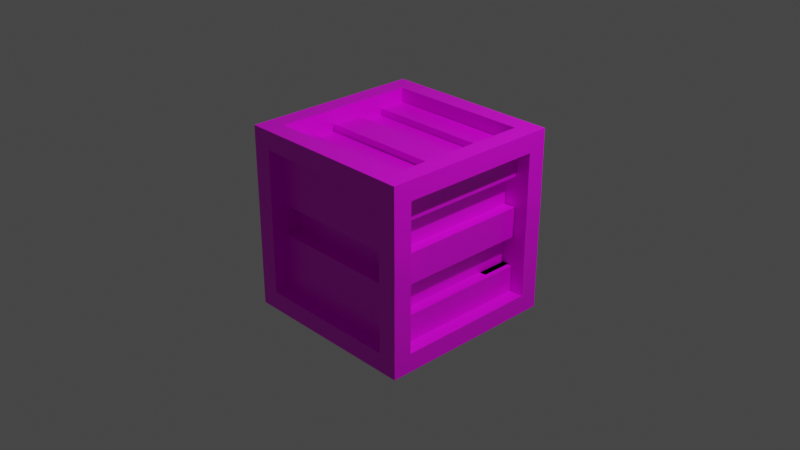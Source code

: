 # Source: test3.blend  (saved by Blender 3.2.14; exported with 4.5.12 LTS)
import bpy
from mathutils import Matrix  # noqa: F401  (used for matrix-valued properties, if any)

bpy.ops.wm.read_factory_settings(use_empty=True)
scene = bpy.context.scene
scene.name = 'Scene'

# ---- collections
col_collection = bpy.data.collections.new('Collection'); scene.collection.children.link(col_collection)

# ---- images (referenced by path relative to the original .blend; pixels are not part of the script)
import os
ASSET_DIR = os.environ.get("B2B_ASSET_DIR", "")  # directory of the original .blend (textures are referenced by path, not embedded)
HERE = os.path.dirname(os.path.abspath(__file__))  # packed textures are extracted next to this script under _unpacked/

def load_image(name, relpath, width, height, colorspace="sRGB"):
    """Load a texture the original file referenced (path relative to the .blend, or extracted next to this script)."""
    p = next((c for c in (os.path.join(HERE, relpath), os.path.join(ASSET_DIR, relpath)) if relpath and os.path.exists(c)), "")
    if p:
        img = bpy.data.images.load(p, check_existing=True)
        img.name = name
    else:  # same state as the original file: an image datablock whose file is absent (Cycles renders it pink)
        img = bpy.data.images.new(name, width, height)
        img.source = "FILE"
        img.filepath = "//" + (relpath or name)
    img.colorspace_settings.name = colorspace
    return img
img_imphenziapalette01_png = load_image('ImphenziaPalette01.png', 'ImphenziaPalette01.png', 1024, 1024, 'sRGB')

# ---- materials (node trees are filled in below, after node groups)
mat_material = bpy.data.materials.new('Material')
mat_material.alpha_threshold = 0.0
mat_material.use_transparent_shadow = False
mat_material.line_color = (0.0, 0.0, 0.0, 1.0)

# ---- material node trees
mat_material.use_nodes = True; mat_material.node_tree.nodes.clear()
_N = mat_material.node_tree.nodes; _L = mat_material.node_tree.links
n0 = _N.new('ShaderNodeOutputMaterial'); n0.name = 'Material Output'; n0.location = (300, 300)
n1 = _N.new('ShaderNodeTexImage'); n1.name = 'Image Texture'; n1.location = (-433, 73)
n1.image = img_imphenziapalette01_png
n1.projection = 'BOX'
n1.interpolation = 'Closest'
n2 = _N.new('ShaderNodeBsdfPrincipled'); n2.name = 'Principled BSDF'; n2.location = (10, 300)
n2.distribution = 'GGX'
n2.subsurface_method = 'RANDOM_WALK_SKIN'
n2.inputs[2].default_value = 0.4
n2.inputs[3].default_value = 1.45
n2.inputs[27].default_value = (0.0, 0.0, 0.0, 1.0)
n2.inputs[28].default_value = 1.0
_L.new(n1.outputs[0], n2.inputs[0])
_L.new(n2.outputs[0], n0.inputs[0])
n0.is_active_output = True

# ---- world
world_world = bpy.data.worlds.new('World'); scene.world = world_world
world_world.use_nodes = True; world_world.node_tree.nodes.clear()
_N = world_world.node_tree.nodes; _L = world_world.node_tree.links
n0 = _N.new('ShaderNodeOutputWorld'); n0.name = 'World Output'; n0.location = (300, 300)
n1 = _N.new('ShaderNodeBackground'); n1.name = 'Background'; n1.location = (10, 300)
n1.inputs[0].default_value = (0.05088, 0.05088, 0.05088, 1.0)
_L.new(n1.outputs[0], n0.inputs[0])
n0.is_active_output = True
world_world.color = (0.05088, 0.05088, 0.05088)
world_world.use_sun_shadow = False
world_world.sun_shadow_jitter_overblur = 0.0

# ---- cameras
cam_camera = bpy.data.cameras.new('Camera')
cam_camera.clip_end = 100.0
cam_camera.ortho_scale = 7.314

# ---- lights
light_light = bpy.data.lights.new('Light', 'POINT')
light_light.transmission_factor = 0.0
light_light.energy = 1000.0
light_light.shadow_soft_size = 0.1
light_light.shadow_maximum_resolution = 0.006
light_light.use_absolute_resolution = True

# ---- meshes
me_cube = bpy.data.meshes.new('Cube')
me_cube.from_pydata([(0.1859, 0.1859, 0.4383), (0.2, 0.2, -0.2), (0.1859, -0.1859, 0.4383), (0.2, -0.2, -0.2), (-0.1859, 0.1859, 0.4383), (-0.2, 0.2, -0.2), (-0.1859, -0.1859, 0.4383), (-0.2, -0.2, -0.2), (-1.098, 1.098, -0.2), (-1.098, -1.098, -0.2), (1.098, 1.098, -0.2), (1.098, 1.098, 0.2), (-1.098, -1.098, 0.2), (1.098, -1.098, 0.2), (1.098, -1.098, -0.2), (-1.098, 1.098, 0.2), (-1.098, 1.098, 0.8875), (-0.2, 0.2, 0.8875), (0.2999, 0.1587, 0.8875), (1.364, 0.832, 0.8875), (0.2999, -0.1587, 0.8875), (-0.2, -0.2, 0.8875), (1.364, -0.832, 0.8875), (-1.098, -1.098, 0.8875), (0.0715, -0.0715, 3.154), (-0.0715, -0.0715, 3.154), (0.0715, 0.0715, 3.154), (-0.0715, 0.0715, 3.154), (1.919, -1.098, 0.2), (1.919, 1.098, 0.2), (1.653, 0.832, 0.8875), (1.653, -0.832, 0.8875), (-1.919, 1.098, 0.2), (-1.919, -1.098, 0.2), (-1.919, -1.098, 0.8875), (-1.919, 1.098, 0.8875), (1.098, 1.919, 0.2), (-1.098, 1.919, 0.2), (-0.877, 2.063, 0.8678), (0.877, 2.063, 0.8678), (-1.098, -1.919, 0.2), (1.098, -1.919, 0.2), (1.098, -1.919, 0.8875), (-1.098, -1.919, 0.8875), (0.03885, -0.03885, 3.025), (-0.03885, -0.03885, 3.025), (0.03885, 0.03885, 3.025), (-0.03885, 0.03885, 3.025), (-0.01927, 0.01927, 4.707), (0.01927, 0.01927, 4.707), (-0.01927, -0.01927, 4.707), (0.01927, -0.01927, 4.707), (0.0715, -0.0715, 4.707), (-0.0715, -0.0715, 4.707), (0.0715, 0.0715, 4.707), (-0.0715, 0.0715, 4.707), (-0.01927, 0.01927, 5.785), (0.01927, 0.01927, 5.785), (-0.01927, -0.01927, 5.785), (0.01927, -0.01927, 5.785), (0.9981, 0.8569, 0.8875), (0.9981, -0.8569, 0.8875), (1.919, -1.098, 0.8875), (1.919, 1.098, 0.8875), (1.415, 0.7023, 0.6802), (1.415, -0.9618, 0.6802), (1.704, -0.9618, 0.6802), (1.704, 0.7023, 0.6802), (-0.1277, 0.3747, 0.8875), (0.1277, 0.3747, 0.8875), (0.6764, 0.9233, 0.8875), (-0.6764, 0.9233, 0.8875), (-0.3747, -0.1277, 0.8875), (-0.3747, 0.1277, 0.8875), (-0.9233, 0.6764, 0.8875), (-0.9233, -0.6764, 0.8875), (-1.273, 0.9233, 0.8875), (-1.745, 0.9233, 0.8875), (-1.745, -0.9233, 0.8875), (-1.273, -0.9233, 0.8875), (0.9233, 1.273, 0.8875), (0.9233, 1.745, 0.8875), (-0.9233, 1.745, 0.8875), (-0.9233, 1.273, 0.8875), (-0.1202, 0.4013, 0.7732), (0.1352, 0.4013, 0.7732), (-0.6689, 0.9499, 0.7732), (0.6838, 0.9499, 0.7732), (-0.3672, -0.1011, 0.7732), (-0.3672, 0.1543, 0.7732), (-0.9158, -0.6497, 0.7732), (-0.9158, 0.703, 0.7732), (-1.265, 0.9499, 0.7732), (-1.737, 0.9499, 0.7732), (-1.265, -0.8967, 0.7732), (-1.737, -0.8967, 0.7732), (0.9308, 1.299, 0.7732), (0.9308, 1.771, 0.7732), (-0.9158, 1.299, 0.7732), (-0.9158, 1.771, 0.7732), (0.2, -0.2, 0.2), (-0.2, -0.2, 0.2), (0.2, 0.2, 0.2), (-0.2, 0.2, 0.2), (0.04087, -0.04087, 3.044), (-0.04087, -0.04087, 3.044), (0.04087, 0.04087, 3.044), (-0.04087, 0.04087, 3.044), (0.09842, -0.09842, 1.056), (-0.09842, -0.09842, 1.056), (0.09842, 0.09842, 1.056), (-0.09842, 0.09842, 1.056), (0.09842, -0.09842, 2.298), (-0.09842, -0.09842, 2.298), (0.09842, 0.09842, 2.298), (-0.09842, 0.09842, 2.298), (0.2, -0.2, 3.154), (-0.2, -0.2, 3.154), (0.2, 0.2, 3.154), (-0.2, 0.2, 3.154), (0.1859, -0.1859, 2.916), (-0.1859, -0.1859, 2.916), (0.1859, 0.1859, 2.916), (-0.1859, 0.1859, 2.916), (0.2, 0.2, 0.8875), (1.098, 1.098, 0.8875), (0.2, -0.2, 0.8875), (1.098, -1.098, 0.8875), (0.2999, 0.1587, 0.6991), (0.9981, 0.8569, 0.6991), (0.2999, -0.1587, 0.6991), (0.9981, -0.8569, 0.6991), (-0.3148, 3.71, 0.4452), (0.3148, 3.71, 0.4452), (-0.2195, 3.567, 0.662), (0.2195, 3.567, 0.662), (-0.3148, 5.882, 0.4452), (0.3148, 5.882, 0.4452), (-0.3148, 5.882, 0.6423), (0.3148, 5.882, 0.6423), (0.1395, 4.315, 1.167), (-0.1395, 4.315, 1.167), (0.1395, 5.278, 1.167), (-0.1395, 5.278, 1.167), (1.098, 1.919, 0.8875), (-1.098, 1.919, 0.8875), (0.3148, 3.71, 0.6423), (-0.3148, 3.71, 0.6423), (0.877, 2.047, 0.7515), (-0.877, 2.047, 0.7515), (0.2195, 3.551, 0.5457), (-0.2195, 3.551, 0.5457)], [], [(110, 111, 115, 114), (100, 101, 21, 126), (7, 3, 14, 9), (5, 1, 3, 7), (1, 5, 8, 10), (14, 13, 12, 9), (9, 12, 15, 8), (10, 11, 13, 14), (8, 15, 11, 10), (3, 1, 10, 14), (5, 7, 9, 8), (103, 102, 124, 17), (126, 21, 23, 127), (76, 77, 93, 92), (71, 68, 84, 86), (20, 61, 131, 130), (101, 103, 17, 21), (102, 100, 126, 124), (27, 25, 53, 55), (109, 108, 112, 113), (111, 109, 113, 115), (108, 110, 114, 112), (28, 29, 63, 62), (11, 29, 28, 13), (125, 63, 29, 11), (22, 31, 66, 65), (13, 28, 62, 127), (32, 33, 34, 35), (12, 33, 32, 15), (23, 34, 33, 12), (72, 73, 89, 88), (15, 32, 35, 16), (144, 36, 133, 146), (15, 37, 36, 11), (16, 145, 37, 15), (68, 69, 85, 84), (11, 36, 144, 125), (40, 41, 42, 43), (13, 41, 40, 12), (127, 42, 41, 13), (23, 43, 42, 127), (12, 40, 43, 23), (24, 25, 117, 116), (26, 24, 116, 118), (25, 27, 119, 117), (27, 26, 118, 119), (51, 49, 57, 59), (25, 24, 52, 53), (26, 27, 55, 54), (24, 26, 54, 52), (48, 49, 53, 52), (50, 48, 52, 54), (49, 51, 55, 53), (51, 50, 54, 55), (58, 59, 57, 56), (49, 48, 56, 57), (50, 51, 59, 58), (48, 50, 58, 56), (22, 19, 125, 127), (30, 31, 62, 63), (19, 30, 63, 125), (31, 22, 127, 62), (65, 66, 67, 64), (31, 30, 67, 66), (30, 19, 64, 67), (19, 22, 65, 64), (17, 124, 69, 68), (124, 125, 70, 69), (125, 16, 71, 70), (16, 17, 68, 71), (21, 17, 73, 72), (17, 16, 74, 73), (16, 23, 75, 74), (23, 21, 72, 75), (16, 35, 77, 76), (35, 34, 78, 77), (34, 23, 79, 78), (23, 16, 76, 79), (125, 144, 81, 80), (144, 145, 82, 81), (145, 16, 83, 82), (16, 125, 80, 83), (84, 85, 87, 86), (88, 89, 91, 90), (92, 93, 95, 94), (96, 97, 99, 98), (75, 72, 88, 90), (80, 81, 97, 96), (69, 70, 87, 85), (79, 76, 92, 94), (73, 74, 91, 89), (83, 80, 96, 98), (70, 71, 86, 87), (77, 78, 95, 93), (74, 75, 90, 91), (81, 82, 99, 97), (78, 79, 94, 95), (82, 83, 98, 99), (2, 6, 101, 100), (0, 2, 100, 102), (6, 4, 103, 101), (4, 0, 102, 103), (45, 44, 104, 105), (44, 46, 106, 104), (47, 45, 105, 107), (46, 47, 107, 106), (108, 109, 6, 2), (110, 108, 2, 0), (109, 111, 4, 6), (111, 110, 0, 4), (113, 112, 120, 121), (112, 114, 122, 120), (115, 113, 121, 123), (114, 115, 123, 122), (105, 104, 116, 117), (104, 106, 118, 116), (107, 105, 117, 119), (106, 107, 119, 118), (44, 45, 121, 120), (46, 44, 120, 122), (45, 47, 123, 121), (47, 46, 122, 123), (18, 60, 125, 124), (20, 18, 124, 126), (60, 61, 127, 125), (61, 20, 126, 127), (128, 130, 131, 129), (18, 20, 130, 128), (61, 60, 129, 131), (60, 18, 128, 129), (147, 146, 140, 141), (37, 145, 147, 132), (38, 39, 148, 149), (36, 37, 132, 133), (137, 136, 138, 139), (133, 132, 136, 137), (146, 133, 137, 139), (132, 147, 138, 136), (141, 140, 142, 143), (138, 147, 141, 143), (146, 139, 142, 140), (139, 138, 143, 142), (39, 38, 145, 144), (134, 135, 146, 147), (135, 39, 144, 146), (38, 134, 147, 145), (149, 148, 150, 151), (134, 38, 149, 151), (135, 134, 151, 150), (39, 135, 150, 148)])
_uv = me_cube.uv_layers.new(name='UVMap')
_uv.uv.foreach_set('vector', [0.5859, 0.3203, 0.5859, 0.3203, 0.5859, 0.3203, 0.5859, 0.3203, 0.5859, 0.3203, 0.5859, 0.3203, 0.5859, 0.3203, 0.5859, 0.3203, 0.5859, 0.3203, 0.5859, 0.3203, 0.5859, 0.3203, 0.5859, 0.3203, 0.5859, 0.3203, 0.5859, 0.3203, 0.5859, 0.3203, 0.5859, 0.3203, 0.5859, 0.3203, 0.5859, 0.3203, 0.5859, 0.3203, 0.5859, 0.3203, 0.5859, 0.3203, 0.5859, 0.3203, 0.5859, 0.3203, 0.5859, 0.3203, 0.5859, 0.3203, 0.5859, 0.3203, 0.5859, 0.3203, 0.5859, 0.3203, 0.5859, 0.3203, 0.5859, 0.3203, 0.5859, 0.3203, 0.5859, 0.3203, 0.5859, 0.3203, 0.5859, 0.3203, 0.5859, 0.3203, 0.5859, 0.3203, 0.5859, 0.3203, 0.5859, 0.3203, 0.5859, 0.3203, 0.5859, 0.3203, 0.5859, 0.3203, 0.5859, 0.3203, 0.5859, 0.3203, 0.5859, 0.3203, 0.5859, 0.3203, 0.5859, 0.3203, 0.5859, 0.3203, 0.5859, 0.3203, 0.5859, 0.3203, 0.5859, 0.3203, 0.5859, 0.3203, 0.5859, 0.3203, 0.5859, 0.3203, 0.5859, 0.3203, 0.5859, 0.3203, 0.5859, 0.3203, 0.5859, 0.3203, 0.5859, 0.3203, 0.5859, 0.3203, 0.5859, 0.3203, 0.5859, 0.3203, 0.5859, 0.3203, 0.5859, 0.3203, 0.5859, 0.3203, 0.5859, 0.3203, 0.5859, 0.3203, 0.5859, 0.3203, 0.5859, 0.3203, 0.5859, 0.3203, 0.5859, 0.3203, 0.5859, 0.3203, 0.5859, 0.3203, 0.5859, 0.3203, 0.5859, 0.3203, 0.5859, 0.3203, 0.5859, 0.3203, 0.5859, 0.3203, 0.5859, 0.3203, 0.5859, 0.3203, 0.5859, 0.3203, 0.5859, 0.3203, 0.5859, 0.3203, 0.5859, 0.3203, 0.5859, 0.3203, 0.5859, 0.3203, 0.5859, 0.3203, 0.5859, 0.3203, 0.5859, 0.3203, 0.5859, 0.3203, 0.5859, 0.3203, 0.5859, 0.3203, 0.5859, 0.3203, 0.5859, 0.3203, 0.5859, 0.3203, 0.5859, 0.3203, 0.5859, 0.3203, 0.5859, 0.3203, 0.5859, 0.3203, 0.5859, 0.3203, 0.5859, 0.3203, 0.5859, 0.3203, 0.5859, 0.3203, 0.5859, 0.3203, 0.5859, 0.3203, 0.5859, 0.3203, 0.5859, 0.3203, 0.5859, 0.3203, 0.5859, 0.3203, 0.5859, 0.3203, 0.5859, 0.3203, 0.5859, 0.3203, 0.5859, 0.3203, 0.5859, 0.3203, 0.5859, 0.3203, 0.5859, 0.3203, 0.5859, 0.3203, 0.5859, 0.3203, 0.5859, 0.3203, 0.5859, 0.3203, 0.5859, 0.3203, 0.5859, 0.3203, 0.5859, 0.3203, 0.5859, 0.3203, 0.5859, 0.3203, 0.5859, 0.3203, 0.5859, 0.3203, 0.5859, 0.3203, 0.5859, 0.3203, 0.5859, 0.3203, 0.5859, 0.3203, 0.5859, 0.3203, 0.5859, 0.3203, 0.5859, 0.3203, 0.5859, 0.3203, 0.5859, 0.3203, 0.5859, 0.3203, 0.5859, 0.3203, 0.5859, 0.3203, 0.5859, 0.3203, 0.5859, 0.3203, 0.5859, 0.3203, 0.5859, 0.3203, 0.5859, 0.3203, 0.5859, 0.3203, 0.5859, 0.3203, 0.5859, 0.3203, 0.5859, 0.3203, 0.5859, 0.3203, 0.5859, 0.3203, 0.5859, 0.3203, 0.5859, 0.3203, 0.5859, 0.3203, 0.5859, 0.3203, 0.5859, 0.3203, 0.5859, 0.3203, 0.5859, 0.3203, 0.5859, 0.3203, 0.5859, 0.3203, 0.5859, 0.3203, 0.5859, 0.3203, 0.5859, 0.3203, 0.5859, 0.3203, 0.5859, 0.3203, 0.5859, 0.3203, 0.5859, 0.3203, 0.5859, 0.3203, 0.5859, 0.3203, 0.5859, 0.3203, 0.5859, 0.3203, 0.5859, 0.3203, 0.5859, 0.3203, 0.5859, 0.3203, 0.5859, 0.3203, 0.5859, 0.3203, 0.5859, 0.3203, 0.5859, 0.3203, 0.5859, 0.3203, 0.5859, 0.3203, 0.5859, 0.3203, 0.5859, 0.3203, 0.5859, 0.3203, 0.5859, 0.3203, 0.5859, 0.3203, 0.5859, 0.3203, 0.5859, 0.3203, 0.5859, 0.3203, 0.5859, 0.3203, 0.5859, 0.3203, 0.5859, 0.3203, 0.5859, 0.3203, 0.5859, 0.3203, 0.5859, 0.3203, 0.5859, 0.3203, 0.5859, 0.3203, 0.5859, 0.3203, 0.5859, 0.3203, 0.5859, 0.3203, 0.5859, 0.3203, 0.5859, 0.3203, 0.5859, 0.3203, 0.5859, 0.3203, 0.5859, 0.3203, 0.5859, 0.3203, 0.5859, 0.3203, 0.5859, 0.3203, 0.5859, 0.3203, 0.5859, 0.3203, 0.5859, 0.3203, 0.5859, 0.3203, 0.5859, 0.3203, 0.5859, 0.3203, 0.5859, 0.3203, 0.5859, 0.3203, 0.5859, 0.3203, 0.5859, 0.3203, 0.5859, 0.3203, 0.5859, 0.3203, 0.5859, 0.3203, 0.5859, 0.3203, 0.5859, 0.3203, 0.5859, 0.3203, 0.5859, 0.3203, 0.5859, 0.3203, 0.5859, 0.3203, 0.5859, 0.3203, 0.5859, 0.3203, 0.5859, 0.3203, 0.5859, 0.3203, 0.5859, 0.3203, 0.5859, 0.3203, 0.5859, 0.3203, 0.5859, 0.3203, 0.5859, 0.3203, 0.5859, 0.3203, 0.5859, 0.3203, 0.5859, 0.3203, 0.5859, 0.3203, 0.5859, 0.3203, 0.5859, 0.3203, 0.5859, 0.3203, 0.5859, 0.3203, 0.5859, 0.3203, 0.5859, 0.3203, 0.5859, 0.3203, 0.5859, 0.3203, 0.5859, 0.3203, 0.5859, 0.3203, 0.5859, 0.3203, 0.5859, 0.3203, 0.5859, 0.3203, 0.5859, 0.3203, 0.5859, 0.3203, 0.5859, 0.3203, 0.5859, 0.3203, 0.5859, 0.3203, 0.5859, 0.3203, 0.5859, 0.3203, 0.5859, 0.3203, 0.5859, 0.3203, 0.5859, 0.3203, 0.5859, 0.3203, 0.5859, 0.3203, 0.5859, 0.3203, 0.5859, 0.3203, 0.5859, 0.3203, 0.5859, 0.3203, 0.5859, 0.3203, 0.5859, 0.3203, 0.5859, 0.3203, 0.5859, 0.3203, 0.5859, 0.3203, 0.5859, 0.3203, 0.5859, 0.3203, 0.5859, 0.3203, 0.5859, 0.3203, 0.5859, 0.3203, 0.5859, 0.3203, 0.5859, 0.3203, 0.5859, 0.3203, 0.5859, 0.3203, 0.5859, 0.3203, 0.5859, 0.3203, 0.5859, 0.3203, 0.5859, 0.3203, 0.5859, 0.3203, 0.5859, 0.3203, 0.5859, 0.3203, 0.5859, 0.3203, 0.5859, 0.3203, 0.5859, 0.3203, 0.5859, 0.3203, 0.5859, 0.3203, 0.5859, 0.3203, 0.5859, 0.3203, 0.5859, 0.3203, 0.5859, 0.3203, 0.5859, 0.3203, 0.5859, 0.3203, 0.5859, 0.3203, 0.5859, 0.3203, 0.5859, 0.3203, 0.5859, 0.3203, 0.5859, 0.3203, 0.5859, 0.3203, 0.5859, 0.3203, 0.5859, 0.3203, 0.5859, 0.3203, 0.5859, 0.3203, 0.5859, 0.3203, 0.5859, 0.3203, 0.5859, 0.3203, 0.5859, 0.3203, 0.5859, 0.3203, 0.5859, 0.3203, 0.5859, 0.3203, 0.5859, 0.3203, 0.5859, 0.3203, 0.5859, 0.3203, 0.5859, 0.3203, 0.5859, 0.3203, 0.5859, 0.3203, 0.5859, 0.3203, 0.5859, 0.3203, 0.5859, 0.3203, 0.5859, 0.3203, 0.5859, 0.3203, 0.5859, 0.3203, 0.5859, 0.3203, 0.5859, 0.3203, 0.5859, 0.3203, 0.5859, 0.3203, 0.5859, 0.3203, 0.5859, 0.3203, 0.5859, 0.3203, 0.5859, 0.3203, 0.5859, 0.3203, 0.5859, 0.3203, 0.5859, 0.3203, 0.5859, 0.3203, 0.5859, 0.3203, 0.5859, 0.3203, 0.5859, 0.3203, 0.5859, 0.3203, 0.5859, 0.3203, 0.5859, 0.3203, 0.5859, 0.3203, 0.5859, 0.3203, 0.5859, 0.3203, 0.5859, 0.3203, 0.5859, 0.3203, 0.5859, 0.3203, 0.5859, 0.3203, 0.5859, 0.3203, 0.5859, 0.3203, 0.5859, 0.3203, 0.5859, 0.3203, 0.5859, 0.3203, 0.5859, 0.3203, 0.5859, 0.3203, 0.5859, 0.3203, 0.5859, 0.3203, 0.5859, 0.3203, 0.5859, 0.3203, 0.5859, 0.3203, 0.5859, 0.3203, 0.5859, 0.3203, 0.5859, 0.3203, 0.5859, 0.3203, 0.5859, 0.3203, 0.5859, 0.3203, 0.5859, 0.3203, 0.5859, 0.3203, 0.5859, 0.3203, 0.5859, 0.3203, 0.5859, 0.3203, 0.5859, 0.3203, 0.5859, 0.3203, 0.5859, 0.3203, 0.5859, 0.3203, 0.5859, 0.3203, 0.5859, 0.3203, 0.5859, 0.3203, 0.5859, 0.3203, 0.5859, 0.3203, 0.5859, 0.3203, 0.5859, 0.3203, 0.5859, 0.3203, 0.5859, 0.3203, 0.5859, 0.3203, 0.5859, 0.3203, 0.5859, 0.3203, 0.5859, 0.3203, 0.5859, 0.3203, 0.5859, 0.3203, 0.5859, 0.3203, 0.5859, 0.3203, 0.5859, 0.3203, 0.5859, 0.3203, 0.5859, 0.3203, 0.5859, 0.3203, 0.5859, 0.3203, 0.5859, 0.3203, 0.5859, 0.3203, 0.5859, 0.3203, 0.5859, 0.3203, 0.5859, 0.3203, 0.5859, 0.3203, 0.5859, 0.3203, 0.5859, 0.3203, 0.5859, 0.3203, 0.5859, 0.3203, 0.5859, 0.3203, 0.5859, 0.3203, 0.5859, 0.3203, 0.5859, 0.3203, 0.5859, 0.3203, 0.5859, 0.3203, 0.5859, 0.3203, 0.5859, 0.3203, 0.5859, 0.3203, 0.5859, 0.3203, 0.5859, 0.3203, 0.5859, 0.3203, 0.5859, 0.3203, 0.5859, 0.3203, 0.5859, 0.3203, 0.5859, 0.3203, 0.5859, 0.3203, 0.5859, 0.3203, 0.5859, 0.3203, 0.5859, 0.3203, 0.5859, 0.3203, 0.5859, 0.3203, 0.5859, 0.3203, 0.5859, 0.3203, 0.5859, 0.3203, 0.5859, 0.3203, 0.5859, 0.3203, 0.5859, 0.3203, 0.5859, 0.3203, 0.5859, 0.3203, 0.5859, 0.3203, 0.5859, 0.3203, 0.5859, 0.3203, 0.5859, 0.3203, 0.5859, 0.3203, 0.5859, 0.3203, 0.5859, 0.3203, 0.5859, 0.3203, 0.5859, 0.3203, 0.5859, 0.3203, 0.5859, 0.3203, 0.5859, 0.3203, 0.5859, 0.3203, 0.5859, 0.3203, 0.5859, 0.3203, 0.5859, 0.3203, 0.5859, 0.3203, 0.5859, 0.3203, 0.5859, 0.3203, 0.5859, 0.3203, 0.5859, 0.3203, 0.5859, 0.3203, 0.5859, 0.3203, 0.5859, 0.3203, 0.5859, 0.3203, 0.5859, 0.3203, 0.5859, 0.3203, 0.5859, 0.3203, 0.5859, 0.3203, 0.5859, 0.3203, 0.5859, 0.3203, 0.5859, 0.3203, 0.5859, 0.3203, 0.5859, 0.3203, 0.5859, 0.3203, 0.5859, 0.3203, 0.5859, 0.3203, 0.5859, 0.3203, 0.5859, 0.3203, 0.5859, 0.3203, 0.5859, 0.3203, 0.5859, 0.3203, 0.5859, 0.3203, 0.5859, 0.3203, 0.5859, 0.3203, 0.5859, 0.3203, 0.5859, 0.3203, 0.5859, 0.3203, 0.5859, 0.3203, 0.5859, 0.3203, 0.5859, 0.3203, 0.5859, 0.3203, 0.5859, 0.3203, 0.5859, 0.3203, 0.5859, 0.3203, 0.5859, 0.3203, 0.5859, 0.3203, 0.5859, 0.3203, 0.5859, 0.3203, 0.5859, 0.3203, 0.5859, 0.3203, 0.5859, 0.3203, 0.5859, 0.3203, 0.5859, 0.3203, 0.5859, 0.3203, 0.5859, 0.3203, 0.5859, 0.3203, 0.5859, 0.3203, 0.5859, 0.3203, 0.5859, 0.3203, 0.5859, 0.3203, 0.5859, 0.3203, 0.5859, 0.3203, 0.5859, 0.3203, 0.5859, 0.3203, 0.5859, 0.3203, 0.5859, 0.3203, 0.5859, 0.3203, 0.5859, 0.3203, 0.5859, 0.3203, 0.5859, 0.3203, 0.5859, 0.3203, 0.5859, 0.3203, 0.5859, 0.3203, 0.5859, 0.3203, 0.5859, 0.3203, 0.5859, 0.3203, 0.5859, 0.3203, 0.5859, 0.3203, 0.5859, 0.3203, 0.5859, 0.3203, 0.5859, 0.3203, 0.5859, 0.3203, 0.5859, 0.3203, 0.5859, 0.3203, 0.5859, 0.3203, 0.5859, 0.3203, 0.5859, 0.3203, 0.5859, 0.3203, 0.5859, 0.3203, 0.5859, 0.3203, 0.5859, 0.3203, 0.5859, 0.3203, 0.5859, 0.3203, 0.5859, 0.3203, 0.5859, 0.3203, 0.5859, 0.3203, 0.5859, 0.3203, 0.5859, 0.3203, 0.5859, 0.3203, 0.5859, 0.3203, 0.5859, 0.3203, 0.5859, 0.3203, 0.5859, 0.3203, 0.5859, 0.3203, 0.5859, 0.3203, 0.5859, 0.3203, 0.5859, 0.3203, 0.5859, 0.3203, 0.5859, 0.3203, 0.5859, 0.3203, 0.5859, 0.3203, 0.5859, 0.3203, 0.5859, 0.3203, 0.5859, 0.3203, 0.5859, 0.3203, 0.5859, 0.3203, 0.5859, 0.3203, 0.5859, 0.3203, 0.5859, 0.3203, 0.5859, 0.3203, 0.5859, 0.3203, 0.5859, 0.3203, 0.5859, 0.3203, 0.5859, 0.3203, 0.5859, 0.3203, 0.5859, 0.3203, 0.5859, 0.3203, 0.5859, 0.3203, 0.5859, 0.3203, 0.5859, 0.3203, 0.5859, 0.3203, 0.5859, 0.3203, 0.5859, 0.3203, 0.5859, 0.3203, 0.5859, 0.3203, 0.5859, 0.3203, 0.5859, 0.3203, 0.5859, 0.3203, 0.5859, 0.3203, 0.5859, 0.3203, 0.5859, 0.3203, 0.5859, 0.3203, 0.5859, 0.3203, 0.5859, 0.3203, 0.5859, 0.3203, 0.5859, 0.3203, 0.5859, 0.3203, 0.5859, 0.3203])
me_cube.materials.append(mat_material)
me_cube.use_mirror_vertex_groups = False
me_cube.update()
me_cube_001 = bpy.data.meshes.new('Cube.001')
me_cube_001.from_pydata([(-1.0, -1.0, -1.0), (-1.0, -1.0, 1.0), (-1.0, 1.0, -1.0), (-1.0, 1.0, 1.0), (1.0, -1.0, -1.0), (1.0, -1.0, 1.0), (1.0, 1.0, -1.0), (1.0, 1.0, 1.0)], [], [(0, 1, 3, 2), (2, 3, 7, 6), (6, 7, 5, 4), (4, 5, 1, 0), (2, 6, 4, 0), (7, 3, 1, 5)])
_uv = me_cube_001.uv_layers.new(name='UVMap')
_uv.uv.foreach_set('vector', [0.375, 0.0, 0.625, 0.0, 0.625, 0.25, 0.375, 0.25, 0.375, 0.25, 0.625, 0.25, 0.625, 0.5, 0.375, 0.5, 0.375, 0.5, 0.625, 0.5, 0.625, 0.75, 0.375, 0.75, 0.375, 0.75, 0.625, 0.75, 0.625, 1.0, 0.375, 1.0, 0.125, 0.5, 0.375, 0.5, 0.375, 0.75, 0.125, 0.75, 0.625, 0.5, 0.875, 0.5, 0.875, 0.75, 0.625, 0.75])
me_cube_001.materials.append(mat_material)
me_cube_001.update()
me_cube_002 = bpy.data.meshes.new('Cube.002')
me_cube_002.from_pydata([(-1.0, -1.0, -1.0), (-1.0, -1.0, 1.0), (-1.0, 1.0, -1.0), (-1.0, 1.0, 1.0), (1.0, -1.0, -1.0), (1.0, -1.0, 1.0), (1.0, 1.0, -1.0), (1.0, 1.0, 1.0), (-1.0, -0.7946, -0.7946), (-1.0, -0.7946, 0.7946), (-1.0, 0.7946, 0.7946), (-1.0, 0.7946, -0.7946), (-0.7946, 1.0, -0.7946), (-0.7946, 1.0, 0.7946), (0.7946, 1.0, 0.7946), (0.7946, 1.0, -0.7946), (1.0, 0.7946, -0.7946), (1.0, 0.7946, 0.7946), (1.0, -0.7946, 0.7946), (1.0, -0.7946, -0.7946), (0.7946, -1.0, -0.7946), (0.7946, -1.0, 0.7946), (-0.7946, -1.0, 0.7946), (-0.7946, -1.0, -0.7946), (-0.7946, 0.7946, -1.0), (0.7946, 0.7946, -1.0), (0.7946, -0.7946, -1.0), (-0.7946, -0.7946, -1.0), (0.7946, 0.7946, 1.0), (-0.7946, 0.7946, 1.0), (-0.7946, -0.7946, 1.0), (0.7946, -0.7946, 1.0), (-0.8449, -0.7946, -0.7946), (-0.8449, -0.7946, 0.7946), (-0.8449, 0.7946, -0.7946), (-0.8449, 0.7946, 0.7946), (-0.7946, 0.8449, 0.7946), (-0.7946, 0.8449, -0.7946), (0.7946, 0.8449, -0.7946), (0.7946, 0.8449, 0.7946), (0.8449, 0.7946, 0.7946), (0.8449, 0.7946, -0.7946), (0.8449, -0.7946, -0.7946), (0.8449, -0.7946, 0.7946), (0.7946, -0.8449, 0.7946), (0.7946, -0.8449, -0.7946), (-0.7946, -0.8449, -0.7946), (-0.7946, -0.8449, 0.7946), (0.7946, 0.7946, -0.8449), (-0.7946, 0.7946, -0.8449), (-0.7946, -0.7946, -0.8449), (0.7946, -0.7946, -0.8449), (-0.7946, 0.7946, 0.8449), (0.7946, 0.7946, 0.8449), (0.7946, -0.7946, 0.8449), (-0.7946, -0.7946, 0.8449), (-1.0, -1.0, -0.5014), (-1.0, -1.0, -0.1671), (-0.9938, -1.003, 0.1671), (-1.0, -1.0, 0.5014), (-1.0, 1.0, 0.5014), (-0.9938, 0.9975, 0.1671), (-1.0, 1.0, -0.1671), (-1.0, 1.0, -0.5014), (1.0, 1.0, 0.5014), (1.006, 0.9975, 0.1671), (1.0, 1.0, -0.1671), (1.0, 1.0, -0.5014), (1.0, -1.0, 0.5014), (1.006, -1.003, 0.1671), (1.0, -1.0, -0.1671), (1.0, -1.0, -0.5014), (-1.0, -0.7946, -0.5014), (-1.0, -0.7946, -0.1671), (-0.9938, -0.7971, 0.1671), (-1.0, -0.7946, 0.5014), (-1.0, 0.7946, 0.5014), (-0.9938, 0.792, 0.1671), (-1.0, 0.7946, -0.1671), (-1.0, 0.7946, -0.5014), (-0.7946, 1.0, 0.5014), (-0.7883, 0.9975, 0.1671), (-0.7946, 1.0, -0.1671), (-0.7946, 1.0, -0.5014), (0.7946, 1.0, 0.5014), (0.8008, 0.9975, 0.1671), (0.7946, 1.0, -0.1671), (0.7946, 1.0, -0.5014), (1.0, 0.7946, 0.5014), (1.006, 0.792, 0.1671), (1.0, 0.7946, -0.1671), (1.0, 0.7946, -0.5014), (1.0, -0.7946, 0.5014), (1.006, -0.7971, 0.1671), (1.0, -0.7946, -0.1671), (1.0, -0.7946, -0.5014), (0.7946, -1.0, 0.5014), (0.8008, -1.003, 0.1671), (0.7946, -1.0, -0.1671), (0.7946, -1.0, -0.5014), (-0.7946, -1.0, -0.5014), (-0.7946, -1.0, -0.1671), (-0.7883, -1.003, 0.1671), (-0.7946, -1.0, 0.5014), (-0.8449, -0.7946, -0.5014), (-0.8449, -0.7946, -0.1671), (-0.8386, -0.7971, 0.1671), (-0.8449, -0.7946, 0.5014), (-0.8449, 0.7946, 0.5014), (-0.8386, 0.792, 0.1671), (-0.8449, 0.7946, -0.1671), (-0.8449, 0.7946, -0.5014), (-0.7946, 0.8449, 0.5014), (-0.7883, 0.8423, 0.1671), (-0.7946, 0.8449, -0.1671), (-0.7946, 0.8449, -0.5014), (0.7946, 0.8449, 0.5014), (0.8008, 0.8423, 0.1671), (0.7946, 0.8449, -0.1671), (0.7946, 0.8449, -0.5014), (0.8449, 0.7946, 0.5014), (0.8511, 0.792, 0.1671), (0.8449, 0.7946, -0.1671), (0.8449, 0.7946, -0.5014), (0.8449, -0.7946, 0.5014), (0.8511, -0.7971, 0.1671), (0.8449, -0.7946, -0.1671), (0.8449, -0.7946, -0.5014), (0.7946, -0.8449, 0.5014), (0.8008, -0.8474, 0.1671), (0.7946, -0.8449, -0.1671), (0.7946, -0.8449, -0.5014), (-0.7946, -0.8449, -0.5014), (-0.7946, -0.8449, -0.1671), (-0.7883, -0.8474, 0.1671), (-0.7946, -0.8449, 0.5014), (-0.6655, -0.7946, -0.5014), (-0.6655, -0.7946, -0.1671), (-0.6593, -0.7971, 0.1705), (-0.6655, -0.7946, 0.5047), (-0.6655, 0.7946, 0.5047), (-0.6593, 0.792, 0.1705), (-0.6655, 0.7946, -0.1671), (-0.6655, 0.7946, -0.5014), (0.8008, -0.668, 0.1685), (0.7946, -0.6655, -0.1658), (-0.7946, -0.6655, -0.1658), (-0.7883, -0.668, 0.1685), (0.7202, 0.7946, 0.4991), (0.7264, 0.792, 0.1648), (0.7202, 0.7946, -0.1671), (0.7202, 0.7946, -0.5014), (0.7202, -0.7946, 0.4991), (0.7264, -0.7971, 0.1648), (0.7202, -0.7946, -0.1671), (0.7202, -0.7946, -0.5014), (-0.7946, 0.7612, 0.7946), (0.7946, 0.7612, 0.7946), (-0.7946, 0.7612, 0.5014), (0.7946, 0.7612, 0.5014), (-0.7946, 0.447, -0.5014), (-0.7946, 0.447, -0.7946), (0.7946, 0.447, -0.7946), (0.7946, 0.447, -0.5014), (-0.7883, 0.6528, 0.1657), (-0.7946, 0.6553, -0.1686), (0.8008, 0.6528, 0.1657), (0.7946, 0.6553, -0.1686), (-1.0, 0.4901, -1.0), (-1.0, 0.1632, -1.0), (-1.0, -0.1638, -1.0), (-1.0, -0.4907, -1.0), (-1.0, -0.4907, 1.0), (-1.0, -0.1638, 1.0), (-1.0, 0.1632, 1.0), (-1.0, 0.4901, 1.0), (1.0, -0.4907, -1.0), (1.0, -0.1638, -1.0), (1.0, 0.1632, -1.0), (1.0, 0.4901, -1.0), (1.0, 0.4901, 1.0), (1.0, 0.1632, 1.0), (1.0, -0.1638, 1.0), (1.0, -0.4907, 1.0), (-1.0, 0.4901, -0.7946), (-1.0, 0.1632, -0.7946), (-1.0, -0.1638, -0.7946), (-1.0, -0.4907, -0.7946), (-1.0, -0.4907, 0.7946), (-1.0, -0.1638, 0.7946), (-1.0, 0.1632, 0.7946), (-1.0, 0.4901, 0.7946), (1.0, -0.4907, -0.7946), (1.0, -0.1638, -0.7946), (1.0, 0.1632, -0.7946), (1.0, 0.4901, -0.7946), (1.0, 0.4901, 0.7946), (1.0, 0.1632, 0.7946), (1.0, -0.1638, 0.7946), (1.0, -0.4907, 0.7946), (-0.7946, 0.4901, -1.0), (-0.7946, 0.1632, -1.0), (-0.7946, -0.1638, -1.0), (-0.7946, -0.4907, -1.0), (0.7946, -0.4907, -1.0), (0.7946, -0.1638, -1.0), (0.7946, 0.1632, -1.0), (0.7946, 0.4901, -1.0), (0.7946, 0.4901, 1.0), (0.7946, 0.1632, 1.0), (0.7946, -0.1638, 1.0), (0.7946, -0.4907, 1.0), (-0.7946, -0.4907, 1.0), (-0.7946, -0.1638, 1.0), (-0.7946, 0.1632, 1.0), (-0.7946, 0.4901, 1.0), (-0.8449, 0.4901, -0.7946), (-0.8449, 0.1632, -0.7946), (-0.8449, -0.1638, -0.7946), (-0.8449, -0.4907, -0.7946), (-0.8449, -0.4907, 0.7946), (-0.8449, -0.1638, 0.7946), (-0.8449, 0.1632, 0.7946), (-0.8449, 0.4901, 0.7946), (0.8449, -0.4907, -0.7946), (0.8449, -0.1638, -0.7946), (0.8449, 0.1632, -0.7946), (0.8449, 0.4901, -0.7946), (0.8449, 0.4901, 0.7946), (0.8449, 0.1632, 0.7946), (0.8449, -0.1638, 0.7946), (0.8449, -0.4907, 0.7946), (-0.7946, 0.4901, -0.8449), (-0.7946, 0.1632, -0.8449), (-0.7946, -0.1638, -0.8449), (-0.7946, -0.4907, -0.8449), (0.7946, -0.4907, -0.8449), (0.7946, -0.1638, -0.8449), (0.7946, 0.1632, -0.8449), (0.7946, 0.4901, -0.8449), (0.7946, 0.4901, 0.8449), (0.7946, 0.1632, 0.8449), (0.7946, -0.1638, 0.8449), (0.7946, -0.4907, 0.8449), (-0.7946, -0.4907, 0.8449), (-0.7946, -0.1638, 0.8449), (-0.7946, 0.1632, 0.8449), (-0.7946, 0.4901, 0.8449), (0.8449, 0.4901, -0.5014), (0.8449, 0.1632, -0.5014), (0.8449, -0.1638, -0.5014), (0.8449, -0.4907, -0.5014), (0.8449, 0.4901, -0.1671), (0.8449, 0.1632, -0.1671), (0.8449, -0.1638, -0.1671), (0.8449, -0.4907, -0.1671), (0.8511, 0.4901, 0.1671), (0.8511, 0.1632, 0.1671), (0.8511, -0.1638, 0.1671), (0.8511, -0.4907, 0.1671), (0.8449, 0.4901, 0.5014), (0.8449, 0.1632, 0.5014), (0.8449, -0.1638, 0.5014), (0.8449, -0.4907, 0.5014), (-0.8449, -0.4907, -0.5014), (-0.8449, -0.1638, -0.5014), (-0.8449, 0.1632, -0.5014), (-0.8449, 0.4901, -0.5014), (-0.8449, -0.4907, -0.1671), (-0.8449, -0.1638, -0.1671), (-0.8449, 0.1632, -0.1671), (-0.8449, 0.4901, -0.1671), (-0.8386, -0.4907, 0.1671), (-0.8386, -0.1638, 0.1671), (-0.8386, 0.1632, 0.1671), (-0.8386, 0.4901, 0.1671), (-0.8449, -0.4907, 0.5014), (-0.8449, -0.1638, 0.5014), (-0.8449, 0.1632, 0.5014), (-0.8449, 0.4901, 0.5014), (-0.6655, -0.4907, -0.5014), (-0.6655, -0.1638, -0.5014), (-0.6655, 0.1632, -0.5014), (-0.6655, 0.4901, -0.5014), (-0.6655, -0.4907, -0.1671), (-0.6655, -0.1638, -0.1671), (-0.6655, 0.1632, -0.1671), (-0.6655, 0.4901, -0.1671), (-0.6593, -0.4907, 0.1705), (-0.6593, -0.1638, 0.1705), (-0.6593, 0.1632, 0.1705), (-0.6593, 0.4901, 0.1705), (-0.6655, -0.4907, 0.5047), (-0.6655, -0.1638, 0.5047), (-0.6655, 0.1632, 0.5047), (-0.6655, 0.4901, 0.5047), (0.7202, 0.4901, -0.5014), (0.7202, 0.1632, -0.5014), (0.7202, -0.1638, -0.5014), (0.7202, -0.4907, -0.5014), (0.7202, 0.4901, -0.1671), (0.7202, 0.1632, -0.1671), (0.7202, -0.1638, -0.1671), (0.7202, -0.4907, -0.1671), (0.7264, 0.4901, 0.1648), (0.7264, 0.1632, 0.1648), (0.7264, -0.1638, 0.1648), (0.7264, -0.4907, 0.1648), (0.7202, 0.4901, 0.4991), (0.7202, 0.1632, 0.4991), (0.7202, -0.1638, 0.4991), (0.7202, -0.4907, 0.4991), (-0.7946, 0.4901, -0.7686), (-0.7946, 0.1632, -0.7686), (-0.7946, -0.1638, -0.7686), (-0.7946, -0.4907, -0.7686), (0.7946, -0.4907, -0.7686), (0.7946, -0.1638, -0.7686), (0.7946, 0.1632, -0.7686), (0.7946, 0.4901, -0.7686), (0.7946, 0.4901, 0.7686), (0.7946, 0.1632, 0.7686), (0.7946, -0.1638, 0.7686), (0.7946, -0.4907, 0.7686), (-0.7946, -0.4907, 0.7686), (-0.7946, -0.1638, 0.7686), (-0.7946, 0.1632, 0.7686), (-0.7946, 0.4901, 0.7686)], [], [(96, 21, 44, 128), (15, 12, 37, 38), (88, 17, 40, 120), (187, 8, 32, 219), (80, 13, 36, 112), (75, 9, 33, 107), (59, 1, 9, 75), (175, 3, 10, 191), (63, 2, 11, 79), (171, 0, 8, 187), (60, 3, 13, 80), (3, 7, 14, 13), (67, 6, 15, 87), (6, 2, 12, 15), (64, 7, 17, 88), (183, 5, 18, 199), (71, 4, 19, 95), (179, 6, 16, 195), (68, 5, 21, 96), (5, 1, 22, 21), (56, 0, 23, 100), (0, 4, 20, 23), (2, 6, 25, 24), (176, 4, 26, 204), (4, 0, 27, 26), (168, 2, 24, 200), (7, 3, 29, 28), (172, 1, 30, 212), (1, 5, 31, 30), (180, 7, 28, 208), (279, 223, 35, 108), (116, 112, 158, 159), (263, 231, 43, 124), (128, 44, 47, 135), (235, 236, 51, 50), (243, 244, 55, 54), (191, 10, 35, 223), (195, 16, 41, 227), (24, 25, 48, 49), (13, 14, 39, 36), (23, 20, 45, 46), (28, 29, 52, 53), (79, 11, 34, 111), (199, 18, 43, 231), (200, 24, 49, 232), (87, 15, 38, 119), (21, 22, 47, 44), (208, 28, 53, 240), (95, 19, 42, 127), (204, 26, 51, 236), (100, 23, 46, 132), (212, 30, 55, 244), (26, 27, 50, 51), (30, 31, 54, 55), (22, 103, 135, 47), (103, 102, 134, 135), (102, 101, 133, 134), (101, 100, 132, 133), (18, 92, 124, 43), (92, 93, 125, 124), (93, 94, 126, 125), (94, 95, 127, 126), (14, 84, 116, 39), (84, 85, 117, 116), (85, 86, 118, 117), (86, 87, 119, 118), (10, 76, 108, 35), (76, 77, 109, 108), (77, 78, 110, 109), (78, 79, 111, 110), (45, 131, 132, 46), (131, 130, 133, 132), (271, 110, 142, 287), (129, 128, 135, 134), (224, 251, 127, 42), (255, 126, 154, 303), (255, 259, 125, 126), (263, 124, 152, 311), (37, 115, 160, 161), (115, 114, 118, 119), (118, 114, 165, 167), (113, 112, 116, 117), (216, 267, 111, 34), (106, 107, 139, 138), (271, 275, 109, 110), (134, 133, 146, 147), (1, 59, 103, 22), (59, 58, 102, 103), (58, 57, 101, 102), (57, 56, 100, 101), (4, 71, 99, 20), (71, 70, 98, 99), (70, 69, 97, 98), (69, 68, 96, 97), (5, 68, 92, 18), (68, 69, 93, 92), (69, 70, 94, 93), (70, 71, 95, 94), (6, 67, 91, 16), (67, 66, 90, 91), (66, 65, 89, 90), (65, 64, 88, 89), (7, 64, 84, 14), (64, 65, 85, 84), (65, 66, 86, 85), (66, 67, 87, 86), (2, 63, 83, 12), (63, 62, 82, 83), (62, 61, 81, 82), (61, 60, 80, 81), (3, 60, 76, 10), (60, 61, 77, 76), (61, 62, 78, 77), (62, 63, 79, 78), (0, 56, 72, 8), (56, 57, 73, 72), (57, 58, 74, 73), (58, 59, 75, 74), (8, 72, 104, 32), (72, 73, 105, 104), (73, 74, 106, 105), (74, 75, 107, 106), (12, 83, 115, 37), (83, 82, 114, 115), (82, 81, 113, 114), (81, 80, 112, 113), (16, 91, 123, 41), (91, 90, 122, 123), (90, 89, 121, 122), (89, 88, 120, 121), (20, 99, 131, 45), (99, 98, 130, 131), (98, 97, 129, 130), (97, 96, 128, 129), (145, 144, 147, 146), (283, 287, 142, 143), (291, 295, 140, 141), (110, 111, 143, 142), (272, 106, 138, 288), (104, 105, 137, 136), (133, 130, 145, 146), (108, 109, 141, 140), (279, 108, 140, 295), (264, 104, 136, 280), (130, 129, 144, 145), (129, 134, 147, 144), (299, 303, 154, 155), (307, 311, 152, 153), (126, 127, 155, 154), (256, 121, 149, 304), (124, 125, 153, 152), (248, 123, 151, 296), (123, 122, 150, 151), (121, 120, 148, 149), (158, 156, 157, 159), (36, 39, 157, 156), (39, 116, 159, 157), (112, 36, 156, 158), (161, 160, 163, 162), (115, 119, 163, 160), (119, 38, 162, 163), (38, 37, 161, 162), (165, 164, 166, 167), (117, 118, 167, 166), (113, 117, 166, 164), (114, 113, 164, 165), (127, 251, 299, 155), (251, 250, 298, 299), (250, 249, 297, 298), (249, 248, 296, 297), (125, 259, 307, 153), (259, 258, 306, 307), (258, 257, 305, 306), (257, 256, 304, 305), (149, 148, 308, 304), (304, 308, 309, 305), (305, 309, 310, 306), (306, 310, 311, 307), (151, 150, 300, 296), (296, 300, 301, 297), (297, 301, 302, 298), (298, 302, 303, 299), (111, 267, 283, 143), (267, 266, 282, 283), (266, 265, 281, 282), (265, 264, 280, 281), (107, 276, 292, 139), (276, 277, 293, 292), (277, 278, 294, 293), (278, 279, 295, 294), (109, 275, 291, 141), (275, 274, 290, 291), (274, 273, 289, 290), (273, 272, 288, 289), (138, 139, 292, 288), (288, 292, 293, 289), (289, 293, 294, 290), (290, 294, 295, 291), (136, 137, 284, 280), (280, 284, 285, 281), (281, 285, 286, 282), (282, 286, 287, 283), (105, 106, 272, 268), (268, 272, 273, 269), (269, 273, 274, 270), (270, 274, 275, 271), (32, 104, 264, 219), (219, 264, 265, 218), (218, 265, 266, 217), (217, 266, 267, 216), (120, 260, 308, 148), (260, 261, 309, 308), (261, 262, 310, 309), (262, 263, 311, 310), (122, 121, 256, 252), (252, 256, 257, 253), (253, 257, 258, 254), (254, 258, 259, 255), (122, 252, 300, 150), (252, 253, 301, 300), (253, 254, 302, 301), (254, 255, 303, 302), (41, 123, 248, 227), (227, 248, 249, 226), (226, 249, 250, 225), (225, 250, 251, 224), (105, 268, 284, 137), (268, 269, 285, 284), (269, 270, 286, 285), (270, 271, 287, 286), (29, 215, 247, 52), (215, 214, 246, 247), (214, 213, 245, 246), (213, 212, 244, 245), (25, 207, 239, 48), (207, 206, 238, 239), (206, 205, 237, 238), (205, 204, 236, 237), (31, 211, 243, 54), (211, 210, 242, 243), (210, 209, 241, 242), (209, 208, 240, 241), (27, 203, 235, 50), (203, 202, 234, 235), (202, 201, 233, 234), (201, 200, 232, 233), (17, 196, 228, 40), (196, 197, 229, 228), (197, 198, 230, 229), (198, 199, 231, 230), (19, 192, 224, 42), (192, 193, 225, 224), (193, 194, 226, 225), (194, 195, 227, 226), (9, 188, 220, 33), (188, 189, 221, 220), (189, 190, 222, 221), (190, 191, 223, 222), (53, 52, 247, 240), (247, 246, 326, 327), (241, 246, 245, 242), (239, 238, 318, 319), (49, 48, 239, 232), (238, 233, 313, 318), (233, 238, 237, 234), (232, 239, 319, 312), (120, 40, 228, 260), (260, 228, 229, 261), (261, 229, 230, 262), (262, 230, 231, 263), (107, 33, 220, 276), (276, 220, 221, 277), (277, 221, 222, 278), (278, 222, 223, 279), (5, 183, 211, 31), (183, 182, 210, 211), (182, 181, 209, 210), (181, 180, 208, 209), (3, 175, 215, 29), (175, 174, 214, 215), (174, 173, 213, 214), (173, 172, 212, 213), (0, 171, 203, 27), (171, 170, 202, 203), (170, 169, 201, 202), (169, 168, 200, 201), (6, 179, 207, 25), (179, 178, 206, 207), (178, 177, 205, 206), (177, 176, 204, 205), (4, 176, 192, 19), (176, 177, 193, 192), (177, 178, 194, 193), (178, 179, 195, 194), (7, 180, 196, 17), (180, 181, 197, 196), (181, 182, 198, 197), (182, 183, 199, 198), (2, 168, 184, 11), (168, 169, 185, 184), (169, 170, 186, 185), (170, 171, 187, 186), (1, 172, 188, 9), (172, 173, 189, 188), (173, 174, 190, 189), (174, 175, 191, 190), (11, 184, 216, 34), (184, 185, 217, 216), (185, 186, 218, 217), (186, 187, 219, 218), (320, 327, 326, 321), (322, 325, 324, 323), (312, 319, 318, 313), (314, 317, 316, 315), (234, 237, 317, 314), (233, 232, 312, 313), (236, 235, 315, 316), (241, 240, 320, 321), (240, 247, 327, 320), (246, 241, 321, 326), (235, 234, 314, 315), (243, 242, 322, 323), (242, 245, 325, 322), (244, 243, 323, 324), (237, 236, 316, 317), (245, 244, 324, 325)])
_uv = me_cube_002.uv_layers.new(name='UVMap')
_uv.uv.foreach_set('vector', [0.8242, 0.5859, 0.8242, 0.5859, 0.8242, 0.5859, 0.8242, 0.5859, 0.8242, 0.5859, 0.8242, 0.5859, 0.8242, 0.5859, 0.8242, 0.5859, 0.8242, 0.5859, 0.8242, 0.5859, 0.8242, 0.5859, 0.8242, 0.5859, 0.8242, 0.5859, 0.8242, 0.5859, 0.8242, 0.5859, 0.8242, 0.5859, 0.8242, 0.5859, 0.8242, 0.5859, 0.8242, 0.5859, 0.8242, 0.5859, 0.8242, 0.5859, 0.8242, 0.5859, 0.8242, 0.5859, 0.8242, 0.5859, 0.8242, 0.5859, 0.8242, 0.5859, 0.8242, 0.5859, 0.8242, 0.5859, 0.8242, 0.5859, 0.8242, 0.5859, 0.8242, 0.5859, 0.8242, 0.5859, 0.8242, 0.5859, 0.8242, 0.5859, 0.8242, 0.5859, 0.8242, 0.5859, 0.8242, 0.5859, 0.8242, 0.5859, 0.8242, 0.5859, 0.8242, 0.5859, 0.8242, 0.5859, 0.8242, 0.5859, 0.8242, 0.5859, 0.8242, 0.5859, 0.8242, 0.5859, 0.8242, 0.5859, 0.8242, 0.5859, 0.8242, 0.5859, 0.8242, 0.5859, 0.8242, 0.5859, 0.8242, 0.5859, 0.8242, 0.5859, 0.8242, 0.5859, 0.8242, 0.5859, 0.8242, 0.5859, 0.8242, 0.5859, 0.8242, 0.5859, 0.8242, 0.5859, 0.8242, 0.5859, 0.8242, 0.5859, 0.8242, 0.5859, 0.8242, 0.5859, 0.8242, 0.5859, 0.8242, 0.5859, 0.8242, 0.5859, 0.8242, 0.5859, 0.8242, 0.5859, 0.8242, 0.5859, 0.8242, 0.5859, 0.8242, 0.5859, 0.8242, 0.5859, 0.8242, 0.5859, 0.8242, 0.5859, 0.8242, 0.5859, 0.8242, 0.5859, 0.8242, 0.5859, 0.8242, 0.5859, 0.8242, 0.5859, 0.8242, 0.5859, 0.8242, 0.5859, 0.8242, 0.5859, 0.8242, 0.5859, 0.8242, 0.5859, 0.8242, 0.5859, 0.8242, 0.5859, 0.8242, 0.5859, 0.8242, 0.5859, 0.8242, 0.5859, 0.8242, 0.5859, 0.8242, 0.5859, 0.8242, 0.5859, 0.8242, 0.5859, 0.8242, 0.5859, 0.8242, 0.5859, 0.8242, 0.5859, 0.8242, 0.5859, 0.8242, 0.5859, 0.8242, 0.5859, 0.8242, 0.5859, 0.8242, 0.5859, 0.8242, 0.5859, 0.8242, 0.5859, 0.8242, 0.5859, 0.8242, 0.5859, 0.8242, 0.5859, 0.8242, 0.5859, 0.8242, 0.5859, 0.8242, 0.5859, 0.8242, 0.5859, 0.8242, 0.5859, 0.8242, 0.5859, 0.8242, 0.5859, 0.8242, 0.5859, 0.8242, 0.5859, 0.8242, 0.5859, 0.8242, 0.5859, 0.8242, 0.5859, 0.8242, 0.5859, 0.8242, 0.5859, 0.8242, 0.5859, 0.8242, 0.5859, 0.8242, 0.5859, 0.8242, 0.5859, 0.8242, 0.5859, 0.8242, 0.5859, 0.8242, 0.5859, 0.8242, 0.5859, 0.8242, 0.5859, 0.8242, 0.5859, 0.8242, 0.5859, 0.8242, 0.5859, 0.8242, 0.5859, 0.8242, 0.5859, 0.8242, 0.5859, 0.8242, 0.5859, 0.8242, 0.5859, 0.8242, 0.5859, 0.8242, 0.5859, 0.8242, 0.5859, 0.8242, 0.5859, 0.8242, 0.5859, 0.8242, 0.5859, 0.8242, 0.5859, 0.8242, 0.5859, 0.8242, 0.5859, 0.8242, 0.5859, 0.8242, 0.5859, 0.8242, 0.5859, 0.8242, 0.5859, 0.8242, 0.5859, 0.8242, 0.5859, 0.8242, 0.5859, 0.8242, 0.5859, 0.8242, 0.5859, 0.8242, 0.5859, 0.8242, 0.5859, 0.8242, 0.5859, 0.8242, 0.5859, 0.8242, 0.5859, 0.8242, 0.5859, 0.8242, 0.5859, 0.8242, 0.5859, 0.8242, 0.5859, 0.8242, 0.5859, 0.8242, 0.5859, 0.8242, 0.5859, 0.8242, 0.5859, 0.8242, 0.5859, 0.8242, 0.5859, 0.8242, 0.5859, 0.8242, 0.5859, 0.8242, 0.5859, 0.8242, 0.5859, 0.8242, 0.5859, 0.8242, 0.5859, 0.8242, 0.5859, 0.8242, 0.5859, 0.8242, 0.5859, 0.8242, 0.5859, 0.8242, 0.5859, 0.8242, 0.5859, 0.8242, 0.5859, 0.8242, 0.5859, 0.8242, 0.5859, 0.8242, 0.5859, 0.8242, 0.5859, 0.8242, 0.5859, 0.8242, 0.5859, 0.8242, 0.5859, 0.8242, 0.5859, 0.8242, 0.5859, 0.8242, 0.5859, 0.8242, 0.5859, 0.8242, 0.5859, 0.8242, 0.5859, 0.8242, 0.5859, 0.8242, 0.5859, 0.8242, 0.5859, 0.8242, 0.5859, 0.8242, 0.5859, 0.8242, 0.5859, 0.8242, 0.5859, 0.8242, 0.5859, 0.8242, 0.5859, 0.8242, 0.5859, 0.8242, 0.5859, 0.8242, 0.5859, 0.8242, 0.5859, 0.8242, 0.5859, 0.8242, 0.5859, 0.8242, 0.5859, 0.8242, 0.5859, 0.8242, 0.5859, 0.8242, 0.5859, 0.8242, 0.5859, 0.8242, 0.5859, 0.8242, 0.5859, 0.8242, 0.5859, 0.8242, 0.5859, 0.8242, 0.5859, 0.8242, 0.5859, 0.8242, 0.5859, 0.8242, 0.5859, 0.8242, 0.5859, 0.8242, 0.5859, 0.8242, 0.5859, 0.8242, 0.5859, 0.8242, 0.5859, 0.8242, 0.5859, 0.8242, 0.5859, 0.8242, 0.5859, 0.8242, 0.5859, 0.8242, 0.5859, 0.8242, 0.5859, 0.8242, 0.5859, 0.8242, 0.5859, 0.8242, 0.5859, 0.8242, 0.5859, 0.8242, 0.5859, 0.8242, 0.5859, 0.8242, 0.5859, 0.8242, 0.5859, 0.8242, 0.5859, 0.8242, 0.5859, 0.8242, 0.5859, 0.8242, 0.5859, 0.8242, 0.5859, 0.8242, 0.5859, 0.8242, 0.5859, 0.8242, 0.5859, 0.8242, 0.5859, 0.8242, 0.5859, 0.8242, 0.5859, 0.8242, 0.5859, 0.8242, 0.5859, 0.8242, 0.5859, 0.8242, 0.5859, 0.8242, 0.5859, 0.8242, 0.5859, 0.8242, 0.5859, 0.8242, 0.5859, 0.8242, 0.5859, 0.8242, 0.5859, 0.8242, 0.5859, 0.8242, 0.5859, 0.8242, 0.5859, 0.8242, 0.5859, 0.8242, 0.5859, 0.8242, 0.5859, 0.8242, 0.5859, 0.8242, 0.5859, 0.8242, 0.5859, 0.8242, 0.5859, 0.8242, 0.5859, 0.8242, 0.5859, 0.8242, 0.5859, 0.8242, 0.5859, 0.8242, 0.5859, 0.8242, 0.5859, 0.8242, 0.5859, 0.8242, 0.5859, 0.8242, 0.5859, 0.8242, 0.5859, 0.8242, 0.5859, 0.8242, 0.5859, 0.8242, 0.5859, 0.8242, 0.5859, 0.8242, 0.5859, 0.8242, 0.5859, 0.8242, 0.5859, 0.8242, 0.5859, 0.8242, 0.5859, 0.8242, 0.5859, 0.8242, 0.5859, 0.8242, 0.5859, 0.8242, 0.5859, 0.8242, 0.5859, 0.8242, 0.5859, 0.8242, 0.5859, 0.8242, 0.5859, 0.8242, 0.5859, 0.8242, 0.5859, 0.8242, 0.5859, 0.8242, 0.5859, 0.8242, 0.5859, 0.8242, 0.5859, 0.8242, 0.5859, 0.8242, 0.5859, 0.8242, 0.5859, 0.8242, 0.5859, 0.8242, 0.5859, 0.8242, 0.5859, 0.8242, 0.5859, 0.8242, 0.5859, 0.8242, 0.5859, 0.8242, 0.5859, 0.8242, 0.5859, 0.8242, 0.5859, 0.8242, 0.5859, 0.8242, 0.5859, 0.8242, 0.5859, 0.8242, 0.5859, 0.8242, 0.5859, 0.8242, 0.5859, 0.8242, 0.5859, 0.8242, 0.5859, 0.8242, 0.5859, 0.8242, 0.5859, 0.8242, 0.5859, 0.8242, 0.5859, 0.8242, 0.5859, 0.8242, 0.5859, 0.8242, 0.5859, 0.8242, 0.5859, 0.8242, 0.5859, 0.8242, 0.5859, 0.8242, 0.5859, 0.8242, 0.5859, 0.8242, 0.5859, 0.8242, 0.5859, 0.8242, 0.5859, 0.8242, 0.5859, 0.8242, 0.5859, 0.8242, 0.5859, 0.8242, 0.5859, 0.8242, 0.5859, 0.8242, 0.5859, 0.8242, 0.5859, 0.8242, 0.5859, 0.8242, 0.5859, 0.8242, 0.5859, 0.8242, 0.5859, 0.8242, 0.5859, 0.8242, 0.5859, 0.8242, 0.5859, 0.8242, 0.5859, 0.8242, 0.5859, 0.8242, 0.5859, 0.8242, 0.5859, 0.8242, 0.5859, 0.8242, 0.5859, 0.8242, 0.5859, 0.8242, 0.5859, 0.8242, 0.5859, 0.8242, 0.5859, 0.8242, 0.5859, 0.8242, 0.5859, 0.8242, 0.5859, 0.8242, 0.5859, 0.8242, 0.5859, 0.8242, 0.5859, 0.8242, 0.5859, 0.8242, 0.5859, 0.8242, 0.5859, 0.8242, 0.5859, 0.8242, 0.5859, 0.8242, 0.5859, 0.8242, 0.5859, 0.8242, 0.5859, 0.8242, 0.5859, 0.8242, 0.5859, 0.8242, 0.5859, 0.8242, 0.5859, 0.8242, 0.5859, 0.8242, 0.5859, 0.8242, 0.5859, 0.8242, 0.5859, 0.8242, 0.5859, 0.8242, 0.5859, 0.8242, 0.5859, 0.8242, 0.5859, 0.8242, 0.5859, 0.8242, 0.5859, 0.8242, 0.5859, 0.8242, 0.5859, 0.8242, 0.5859, 0.8242, 0.5859, 0.8242, 0.5859, 0.8242, 0.5859, 0.8242, 0.5859, 0.8242, 0.5859, 0.8242, 0.5859, 0.8242, 0.5859, 0.8242, 0.5859, 0.8242, 0.5859, 0.8242, 0.5859, 0.8242, 0.5859, 0.8242, 0.5859, 0.8242, 0.5859, 0.8242, 0.5859, 0.8242, 0.5859, 0.8242, 0.5859, 0.8242, 0.5859, 0.8242, 0.5859, 0.8242, 0.5859, 0.8242, 0.5859, 0.8242, 0.5859, 0.8242, 0.5859, 0.8242, 0.5859, 0.8242, 0.5859, 0.8242, 0.5859, 0.8242, 0.5859, 0.8242, 0.5859, 0.8242, 0.5859, 0.8242, 0.5859, 0.8242, 0.5859, 0.8242, 0.5859, 0.8242, 0.5859, 0.8242, 0.5859, 0.8242, 0.5859, 0.8242, 0.5859, 0.8242, 0.5859, 0.8242, 0.5859, 0.8242, 0.5859, 0.8242, 0.5859, 0.8242, 0.5859, 0.8242, 0.5859, 0.8242, 0.5859, 0.8242, 0.5859, 0.8242, 0.5859, 0.8242, 0.5859, 0.8242, 0.5859, 0.8242, 0.5859, 0.8242, 0.5859, 0.8242, 0.5859, 0.8242, 0.5859, 0.8242, 0.5859, 0.8242, 0.5859, 0.8242, 0.5859, 0.8242, 0.5859, 0.8242, 0.5859, 0.8242, 0.5859, 0.8242, 0.5859, 0.8242, 0.5859, 0.8242, 0.5859, 0.8242, 0.5859, 0.8242, 0.5859, 0.8242, 0.5859, 0.8242, 0.5859, 0.8242, 0.5859, 0.8242, 0.5859, 0.8242, 0.5859, 0.8242, 0.5859, 0.8242, 0.5859, 0.8242, 0.5859, 0.8242, 0.5859, 0.8242, 0.5859, 0.8242, 0.5859, 0.8242, 0.5859, 0.8242, 0.5859, 0.8242, 0.5859, 0.8242, 0.5859, 0.8242, 0.5859, 0.8242, 0.5859, 0.8242, 0.5859, 0.8242, 0.5859, 0.8242, 0.5859, 0.8242, 0.5859, 0.8242, 0.5859, 0.8242, 0.5859, 0.8242, 0.5859, 0.8242, 0.5859, 0.8242, 0.5859, 0.8242, 0.5859, 0.8242, 0.5859, 0.8242, 0.5859, 0.8242, 0.5859, 0.8242, 0.5859, 0.8242, 0.5859, 0.8242, 0.5859, 0.8242, 0.5859, 0.8242, 0.5859, 0.8242, 0.5859, 0.8242, 0.5859, 0.8242, 0.5859, 0.8242, 0.5859, 0.8242, 0.5859, 0.8242, 0.5859, 0.8242, 0.5859, 0.8242, 0.5859, 0.8242, 0.5859, 0.8242, 0.5859, 0.8242, 0.5859, 0.8242, 0.5859, 0.8242, 0.5859, 0.8242, 0.5859, 0.8242, 0.5859, 0.8242, 0.5859, 0.8242, 0.5859, 0.8242, 0.5859, 0.8242, 0.5859, 0.8242, 0.5859, 0.8242, 0.5859, 0.8242, 0.5859, 0.8242, 0.5859, 0.8242, 0.5859, 0.8242, 0.5859, 0.8242, 0.5859, 0.8242, 0.5859, 0.8242, 0.5859, 0.8242, 0.5859, 0.8242, 0.5859, 0.8242, 0.5859, 0.8242, 0.5859, 0.8242, 0.5859, 0.8242, 0.5859, 0.8242, 0.5859, 0.8242, 0.5859, 0.8242, 0.5859, 0.8242, 0.5859, 0.8242, 0.5859, 0.8242, 0.5859, 0.8242, 0.5859, 0.8242, 0.5859, 0.8242, 0.5859, 0.8242, 0.5859, 0.8242, 0.5859, 0.8242, 0.5859, 0.8242, 0.5859, 0.8242, 0.5859, 0.8242, 0.5859, 0.8242, 0.5859, 0.8242, 0.5859, 0.8242, 0.5859, 0.8242, 0.5859, 0.8242, 0.5859, 0.8242, 0.5859, 0.8242, 0.5859, 0.8242, 0.5859, 0.8242, 0.5859, 0.8242, 0.5859, 0.8242, 0.5859, 0.8242, 0.5859, 0.8242, 0.5859, 0.8242, 0.5859, 0.8242, 0.5859, 0.8242, 0.5859, 0.8242, 0.5859, 0.8242, 0.5859, 0.8242, 0.5859, 0.8242, 0.5859, 0.8242, 0.5859, 0.8242, 0.5859, 0.8242, 0.5859, 0.8242, 0.5859, 0.8242, 0.5859, 0.8242, 0.5859, 0.8242, 0.5859, 0.8242, 0.5859, 0.8242, 0.5859, 0.8242, 0.5859, 0.8242, 0.5859, 0.8242, 0.5859, 0.8242, 0.5859, 0.8242, 0.5859, 0.8242, 0.5859, 0.8242, 0.5859, 0.8242, 0.5859, 0.8242, 0.5859, 0.8242, 0.5859, 0.8242, 0.5859, 0.8242, 0.5859, 0.8242, 0.5859, 0.8242, 0.5859, 0.8242, 0.5859, 0.8242, 0.5859, 0.8242, 0.5859, 0.8242, 0.5859, 0.8242, 0.5859, 0.8242, 0.5859, 0.8242, 0.5859, 0.8242, 0.5859, 0.8242, 0.5859, 0.8242, 0.5859, 0.8242, 0.5859, 0.8242, 0.5859, 0.8242, 0.5859, 0.8242, 0.5859, 0.8242, 0.5859, 0.8242, 0.5859, 0.8242, 0.5859, 0.8242, 0.5859, 0.8242, 0.5859, 0.8242, 0.5859, 0.8242, 0.5859, 0.8242, 0.5859, 0.8242, 0.5859, 0.8242, 0.5859, 0.8242, 0.5859, 0.8242, 0.5859, 0.8242, 0.5859, 0.8242, 0.5859, 0.8242, 0.5859, 0.8242, 0.5859, 0.8242, 0.5859, 0.8242, 0.5859, 0.8242, 0.5859, 0.8242, 0.5859, 0.8242, 0.5859, 0.8242, 0.5859, 0.8242, 0.5859, 0.8242, 0.5859, 0.8242, 0.5859, 0.8242, 0.5859, 0.8242, 0.5859, 0.8242, 0.5859, 0.8242, 0.5859, 0.8242, 0.5859, 0.8242, 0.5859, 0.8242, 0.5859, 0.8242, 0.5859, 0.8242, 0.5859, 0.8242, 0.5859, 0.8242, 0.5859, 0.8242, 0.5859, 0.8242, 0.5859, 0.8242, 0.5859, 0.8242, 0.5859, 0.8242, 0.5859, 0.8242, 0.5859, 0.8242, 0.5859, 0.8242, 0.5859, 0.8242, 0.5859, 0.8242, 0.5859, 0.8242, 0.5859, 0.8242, 0.5859, 0.8242, 0.5859, 0.8242, 0.5859, 0.8242, 0.5859, 0.8242, 0.5859, 0.8242, 0.5859, 0.8242, 0.5859, 0.8242, 0.5859, 0.8242, 0.5859, 0.8242, 0.5859, 0.8242, 0.5859, 0.8242, 0.5859, 0.8242, 0.5859, 0.8242, 0.5859, 0.8242, 0.5859, 0.8242, 0.5859, 0.8242, 0.5859, 0.8242, 0.5859, 0.8242, 0.5859, 0.8242, 0.5859, 0.8242, 0.5859, 0.8242, 0.5859, 0.8242, 0.5859, 0.8242, 0.5859, 0.8242, 0.5859, 0.8242, 0.5859, 0.8242, 0.5859, 0.8242, 0.5859, 0.8242, 0.5859, 0.8242, 0.5859, 0.8242, 0.5859, 0.8242, 0.5859, 0.8242, 0.5859, 0.8242, 0.5859, 0.8242, 0.5859, 0.8242, 0.5859, 0.8242, 0.5859, 0.8242, 0.5859, 0.8242, 0.5859, 0.8242, 0.5859, 0.8242, 0.5859, 0.8242, 0.5859, 0.8242, 0.5859, 0.8242, 0.5859, 0.8242, 0.5859, 0.8242, 0.5859, 0.8242, 0.5859, 0.8242, 0.5859, 0.8242, 0.5859, 0.8242, 0.5859, 0.8242, 0.5859, 0.8242, 0.5859, 0.8242, 0.5859, 0.8242, 0.5859, 0.8242, 0.5859, 0.8242, 0.5859, 0.8242, 0.5859, 0.8242, 0.5859, 0.8242, 0.5859, 0.8242, 0.5859, 0.8242, 0.5859, 0.8242, 0.5859, 0.8242, 0.5859, 0.8242, 0.5859, 0.8242, 0.5859, 0.8242, 0.5859, 0.8242, 0.5859, 0.8242, 0.5859, 0.8242, 0.5859, 0.8242, 0.5859, 0.8242, 0.5859, 0.8242, 0.5859, 0.8242, 0.5859, 0.8242, 0.5859, 0.8242, 0.5859, 0.8242, 0.5859, 0.8242, 0.5859, 0.8242, 0.5859, 0.8242, 0.5859, 0.8242, 0.5859, 0.8242, 0.5859, 0.8242, 0.5859, 0.8242, 0.5859, 0.8242, 0.5859, 0.8242, 0.5859, 0.8242, 0.5859, 0.8242, 0.5859, 0.8242, 0.5859, 0.8242, 0.5859, 0.8242, 0.5859, 0.8242, 0.5859, 0.8242, 0.5859, 0.8242, 0.5859, 0.8242, 0.5859, 0.8242, 0.5859, 0.8242, 0.5859, 0.8242, 0.5859, 0.8242, 0.5859, 0.8242, 0.5859, 0.8242, 0.5859, 0.8242, 0.5859, 0.8242, 0.5859, 0.8242, 0.5859, 0.8242, 0.5859, 0.8242, 0.5859, 0.8242, 0.5859, 0.8242, 0.5859, 0.8242, 0.5859, 0.8242, 0.5859, 0.8242, 0.5859, 0.8242, 0.5859, 0.8242, 0.5859, 0.8242, 0.5859, 0.8242, 0.5859, 0.8242, 0.5859, 0.8242, 0.5859, 0.8242, 0.5859, 0.8242, 0.5859, 0.8242, 0.5859, 0.8242, 0.5859, 0.8242, 0.5859, 0.8242, 0.5859, 0.8242, 0.5859, 0.8242, 0.5859, 0.8242, 0.5859, 0.8242, 0.5859, 0.8242, 0.5859, 0.8242, 0.5859, 0.8242, 0.5859, 0.8242, 0.5859, 0.8242, 0.5859, 0.8242, 0.5859, 0.8242, 0.5859, 0.8242, 0.5859, 0.8242, 0.5859, 0.8242, 0.5859, 0.8242, 0.5859, 0.8242, 0.5859, 0.8242, 0.5859, 0.8242, 0.5859, 0.8242, 0.5859, 0.8242, 0.5859, 0.8242, 0.5859, 0.8242, 0.5859, 0.8242, 0.5859, 0.8242, 0.5859, 0.8242, 0.5859, 0.8242, 0.5859, 0.8242, 0.5859, 0.8242, 0.5859, 0.8242, 0.5859, 0.8242, 0.5859, 0.8242, 0.5859, 0.8242, 0.5859, 0.8242, 0.5859, 0.8242, 0.5859, 0.8242, 0.5859, 0.8242, 0.5859, 0.8242, 0.5859, 0.8242, 0.5859, 0.8242, 0.5859, 0.8242, 0.5859, 0.8242, 0.5859, 0.8242, 0.5859, 0.8242, 0.5859, 0.8242, 0.5859, 0.8242, 0.5859, 0.8242, 0.5859, 0.8242, 0.5859, 0.8242, 0.5859, 0.8242, 0.5859, 0.8242, 0.5859, 0.8242, 0.5859, 0.8242, 0.5859, 0.8242, 0.5859, 0.8242, 0.5859, 0.8242, 0.5859, 0.8242, 0.5859, 0.8242, 0.5859, 0.8242, 0.5859, 0.8242, 0.5859, 0.8242, 0.5859, 0.8242, 0.5859, 0.8242, 0.5859, 0.8242, 0.5859, 0.8242, 0.5859, 0.8242, 0.5859, 0.8242, 0.5859, 0.8242, 0.5859, 0.8242, 0.5859, 0.8242, 0.5859, 0.8242, 0.5859, 0.8242, 0.5859, 0.8242, 0.5859, 0.8242, 0.5859, 0.8242, 0.5859, 0.8242, 0.5859, 0.8242, 0.5859, 0.8242, 0.5859, 0.8242, 0.5859, 0.8242, 0.5859, 0.8242, 0.5859, 0.8242, 0.5859, 0.8242, 0.5859, 0.8242, 0.5859, 0.8242, 0.5859, 0.8242, 0.5859, 0.8242, 0.5859, 0.8242, 0.5859, 0.8242, 0.5859, 0.8242, 0.5859, 0.8242, 0.5859, 0.8242, 0.5859, 0.8242, 0.5859, 0.8242, 0.5859, 0.8242, 0.5859, 0.8242, 0.5859, 0.8242, 0.5859, 0.8242, 0.5859, 0.8242, 0.5859, 0.8242, 0.5859, 0.8242, 0.5859, 0.8242, 0.5859, 0.8242, 0.5859, 0.8242, 0.5859, 0.8242, 0.5859, 0.8242, 0.5859, 0.8242, 0.5859, 0.8242, 0.5859, 0.8242, 0.5859, 0.8242, 0.5859, 0.8242, 0.5859, 0.8242, 0.5859, 0.8242, 0.5859, 0.8242, 0.5859, 0.8242, 0.5859, 0.8242, 0.5859, 0.8242, 0.5859, 0.8242, 0.5859, 0.8242, 0.5859, 0.8242, 0.5859, 0.8242, 0.5859, 0.8242, 0.5859, 0.8242, 0.5859, 0.8242, 0.5859, 0.8242, 0.5859, 0.8242, 0.5859, 0.8242, 0.5859, 0.8242, 0.5859, 0.8242, 0.5859, 0.8242, 0.5859, 0.8242, 0.5859, 0.8242, 0.5859, 0.8242, 0.5859, 0.8242, 0.5859, 0.8242, 0.5859, 0.8242, 0.5859, 0.8242, 0.5859, 0.8242, 0.5859, 0.8242, 0.5859, 0.8242, 0.5859, 0.8242, 0.5859, 0.8242, 0.5859, 0.8242, 0.5859, 0.8242, 0.5859, 0.8242, 0.5859, 0.8242, 0.5859, 0.8242, 0.5859, 0.8242, 0.5859, 0.8242, 0.5859, 0.8242, 0.5859, 0.8242, 0.5859, 0.8242, 0.5859, 0.8242, 0.5859, 0.8242, 0.5859, 0.8242, 0.5859, 0.8242, 0.5859, 0.8242, 0.5859, 0.8242, 0.5859, 0.8242, 0.5859, 0.8242, 0.5859, 0.8242, 0.5859, 0.8242, 0.5859, 0.8242, 0.5859, 0.8242, 0.5859, 0.8242, 0.5859, 0.8242, 0.5859, 0.8242, 0.5859, 0.8242, 0.5859, 0.8242, 0.5859, 0.8242, 0.5859, 0.8242, 0.5859, 0.8242, 0.5859, 0.8242, 0.5859, 0.8242, 0.5859, 0.8242, 0.5859, 0.8242, 0.5859, 0.8242, 0.5859, 0.8242, 0.5859, 0.8242, 0.5859, 0.8242, 0.5859, 0.8242, 0.5859, 0.8242, 0.5859, 0.8242, 0.5859, 0.8242, 0.5859, 0.8242, 0.5859, 0.8242, 0.5859, 0.8242, 0.5859, 0.8242, 0.5859, 0.8242, 0.5859, 0.8242, 0.5859, 0.8242, 0.5859, 0.8242, 0.5859, 0.8242, 0.5859, 0.8242, 0.5859, 0.8242, 0.5859, 0.8242, 0.5859, 0.8242, 0.5859, 0.8242, 0.5859, 0.8242, 0.5859, 0.8242, 0.5859, 0.8242, 0.5859, 0.8242, 0.5859, 0.8242, 0.5859, 0.8242, 0.5859, 0.8242, 0.5859, 0.8242, 0.5859, 0.8242, 0.5859, 0.8242, 0.5859, 0.8242, 0.5859, 0.8242, 0.5859, 0.8242, 0.5859, 0.8242, 0.5859, 0.8242, 0.5859, 0.8242, 0.5859, 0.8242, 0.5859, 0.8242, 0.5859, 0.8242, 0.5859, 0.8242, 0.5859, 0.8242, 0.5859, 0.8242, 0.5859, 0.8242, 0.5859, 0.8242, 0.5859, 0.8242, 0.5859, 0.8242, 0.5859, 0.8242, 0.5859, 0.8242, 0.5859, 0.8242, 0.5859, 0.8242, 0.5859, 0.8242, 0.5859, 0.8242, 0.5859, 0.8242, 0.5859, 0.8242, 0.5859, 0.8242, 0.5859, 0.8242, 0.5859, 0.8242, 0.5859, 0.8242, 0.5859, 0.8242, 0.5859, 0.8242, 0.5859, 0.8242, 0.5859, 0.8242, 0.5859, 0.8242, 0.5859, 0.8242, 0.5859, 0.8242, 0.5859, 0.8242, 0.5859, 0.8242, 0.5859, 0.8242, 0.5859, 0.8242, 0.5859, 0.8242, 0.5859, 0.8242, 0.5859, 0.8242, 0.5859, 0.8242, 0.5859, 0.8242, 0.5859, 0.8242, 0.5859, 0.8242, 0.5859, 0.8242, 0.5859, 0.8242, 0.5859, 0.8242, 0.5859, 0.8242, 0.5859, 0.8242, 0.5859, 0.8242, 0.5859, 0.8242, 0.5859, 0.8242, 0.5859, 0.8242, 0.5859, 0.8242, 0.5859, 0.8242, 0.5859, 0.8242, 0.5859, 0.8242, 0.5859, 0.8242, 0.5859, 0.8242, 0.5859, 0.8242, 0.5859, 0.8242, 0.5859, 0.8242, 0.5859, 0.8242, 0.5859, 0.8242, 0.5859, 0.8242, 0.5859, 0.8242, 0.5859, 0.8242, 0.5859, 0.8242, 0.5859, 0.8242, 0.5859, 0.8242, 0.5859, 0.8242, 0.5859, 0.8242, 0.5859, 0.8242, 0.5859, 0.8242, 0.5859, 0.8242, 0.5859, 0.8242, 0.5859, 0.8242, 0.5859, 0.8242, 0.5859, 0.8242, 0.5859, 0.8242, 0.5859, 0.8242, 0.5859, 0.8242, 0.5859, 0.8242, 0.5859, 0.8242, 0.5859, 0.8242, 0.5859, 0.8242, 0.5859, 0.8242, 0.5859, 0.8242, 0.5859, 0.8242, 0.5859, 0.8242, 0.5859, 0.8242, 0.5859, 0.8242, 0.5859, 0.8242, 0.5859, 0.8242, 0.5859, 0.8242, 0.5859, 0.8242, 0.5859, 0.8242, 0.5859, 0.8242, 0.5859, 0.8242, 0.5859, 0.8242, 0.5859, 0.8242, 0.5859, 0.8242, 0.5859, 0.8242, 0.5859, 0.8242, 0.5859, 0.8242, 0.5859, 0.8242, 0.5859, 0.8242, 0.5859, 0.8242, 0.5859, 0.8242, 0.5859, 0.8242, 0.5859, 0.8242, 0.5859, 0.8242, 0.5859, 0.8242, 0.5859, 0.8242, 0.5859, 0.8242, 0.5859, 0.8242, 0.5859, 0.8242, 0.5859, 0.8242, 0.5859, 0.8242, 0.5859, 0.8242, 0.5859, 0.8242, 0.5859, 0.8242, 0.5859, 0.8242, 0.5859, 0.8242, 0.5859, 0.8242, 0.5859, 0.8242, 0.5859, 0.8242, 0.5859, 0.8242, 0.5859, 0.8242, 0.5859, 0.8242, 0.5859, 0.8242, 0.5859, 0.8242, 0.5859, 0.8242, 0.5859, 0.8242, 0.5859, 0.8242, 0.5859, 0.8242, 0.5859, 0.8242, 0.5859, 0.8242, 0.5859, 0.8242, 0.5859, 0.8242, 0.5859, 0.8242, 0.5859, 0.8242, 0.5859, 0.8242, 0.5859, 0.8242, 0.5859, 0.8242, 0.5859, 0.8242, 0.5859, 0.8242, 0.5859, 0.8242, 0.5859, 0.8242, 0.5859, 0.8242, 0.5859, 0.8242, 0.5859, 0.8242, 0.5859, 0.8242, 0.5859, 0.8242, 0.5859, 0.8242, 0.5859, 0.8242, 0.5859, 0.8242, 0.5859, 0.8242, 0.5859, 0.8242, 0.5859, 0.8242, 0.5859, 0.8242, 0.5859, 0.8242, 0.5859, 0.8242, 0.5859, 0.8242, 0.5859, 0.8242, 0.5859, 0.8242, 0.5859, 0.8242, 0.5859, 0.8242, 0.5859, 0.8242, 0.5859, 0.8242, 0.5859, 0.8242, 0.5859, 0.8242, 0.5859, 0.8242, 0.5859, 0.8242, 0.5859, 0.8242, 0.5859, 0.8242, 0.5859, 0.8242, 0.5859, 0.8242, 0.5859, 0.8242, 0.5859, 0.8242, 0.5859, 0.8242, 0.5859, 0.8242, 0.5859, 0.8242, 0.5859, 0.8242, 0.5859, 0.8242, 0.5859, 0.8242, 0.5859, 0.8242, 0.5859, 0.8242, 0.5859, 0.8242, 0.5859, 0.8242, 0.5859, 0.8242, 0.5859, 0.8242, 0.5859, 0.8242, 0.5859, 0.8242, 0.5859, 0.8242, 0.5859, 0.8242, 0.5859, 0.8242, 0.5859, 0.8242, 0.5859, 0.8242, 0.5859, 0.8242, 0.5859, 0.8242, 0.5859, 0.8242, 0.5859, 0.8242, 0.5859, 0.8242, 0.5859, 0.8242, 0.5859, 0.8242, 0.5859, 0.8242, 0.5859, 0.8242, 0.5859, 0.8242, 0.5859, 0.8242, 0.5859, 0.8242, 0.5859, 0.8242, 0.5859, 0.8242, 0.5859, 0.8242, 0.5859, 0.8242, 0.5859, 0.8242, 0.5859, 0.8242, 0.5859, 0.8242, 0.5859, 0.8242, 0.5859, 0.8242, 0.5859, 0.8242, 0.5859, 0.8242, 0.5859, 0.8242, 0.5859, 0.8242, 0.5859, 0.8242, 0.5859, 0.8242, 0.5859, 0.8242, 0.5859, 0.8242, 0.5859, 0.8242, 0.5859, 0.8242, 0.5859, 0.8242, 0.5859, 0.8242, 0.5859, 0.8242, 0.5859, 0.8242, 0.5859, 0.8242, 0.5859, 0.8242, 0.5859, 0.8242, 0.5859, 0.8242, 0.5859, 0.8242, 0.5859, 0.8242, 0.5859, 0.8242, 0.5859, 0.8242, 0.5859, 0.8242, 0.5859, 0.8242, 0.5859, 0.8242, 0.5859, 0.8242, 0.5859, 0.8242, 0.5859, 0.8242, 0.5859, 0.8242, 0.5859, 0.8242, 0.5859, 0.8242, 0.5859, 0.8242, 0.5859, 0.8242, 0.5859, 0.8242, 0.5859, 0.8242, 0.5859, 0.8242, 0.5859, 0.8242, 0.5859, 0.8242, 0.5859, 0.8242, 0.5859, 0.8242, 0.5859, 0.8242, 0.5859, 0.8242, 0.5859, 0.8242, 0.5859, 0.8242, 0.5859, 0.8242, 0.5859, 0.8242, 0.5859, 0.8242, 0.5859, 0.8242, 0.5859, 0.8242, 0.5859, 0.8242, 0.5859, 0.8242, 0.5859, 0.8242, 0.5859, 0.8242, 0.5859, 0.8242, 0.5859, 0.8242, 0.5859, 0.8242, 0.5859, 0.8242, 0.5859, 0.8242, 0.5859, 0.8242, 0.5859, 0.8242, 0.5859, 0.8242, 0.5859, 0.8242, 0.5859, 0.8242, 0.5859, 0.8242, 0.5859, 0.8242, 0.5859, 0.8242, 0.5859, 0.8242, 0.5859, 0.8242, 0.5859, 0.8242, 0.5859, 0.8242, 0.5859, 0.8242, 0.5859, 0.8242, 0.5859, 0.8242, 0.5859, 0.8242, 0.5859, 0.8242, 0.5859, 0.8242, 0.5859, 0.8242, 0.5859, 0.8242, 0.5859, 0.8242, 0.5859, 0.8242, 0.5859, 0.8242, 0.5859, 0.8242, 0.5859, 0.8242, 0.5859, 0.8242, 0.5859, 0.8242, 0.5859, 0.8242, 0.5859, 0.8242, 0.5859, 0.8242, 0.5859, 0.8242, 0.5859, 0.8242, 0.5859, 0.8242, 0.5859, 0.8242, 0.5859, 0.8242, 0.5859, 0.8242, 0.5859, 0.8242, 0.5859, 0.8242, 0.5859, 0.8242, 0.5859, 0.8242, 0.5859, 0.8242, 0.5859, 0.8242, 0.5859, 0.8242, 0.5859, 0.8242, 0.5859, 0.8242, 0.5859, 0.8242, 0.5859, 0.8242, 0.5859, 0.8242, 0.5859, 0.8242, 0.5859, 0.8242, 0.5859])
me_cube_002.materials.append(mat_material)
me_cube_002.update()

# ---- objects
ob_cube = bpy.data.objects.new('Cube', me_cube)
ob_light = bpy.data.objects.new('Light', light_light)
ob_camera = bpy.data.objects.new('Camera', cam_camera)
ob_cube_001 = bpy.data.objects.new('Cube.001', me_cube_001)
ob_crate = bpy.data.objects.new('Crate', me_cube_002)

# ---- transforms, parenting, visibility, modifiers, constraints
ob_cube.location = (11.84, 0.0, 0.0)
ob_cube.lock_rotations_4d = False
ob_cube.empty_display_type = 'ARROWS'
ob_cube.lineart.crease_threshold = 0.0
ob_light.location = (4.076, 1.005, 5.904)
ob_light.rotation_euler = (0.6503, 0.05522, 1.866)
ob_light.lock_rotations_4d = False
ob_light.empty_display_type = 'ARROWS'
ob_light.color = (0.0, 0.0, 0.0, 0.0)
ob_light.lineart.crease_threshold = 0.0
ob_camera.location = (7.359, -6.926, 4.958)
ob_camera.rotation_euler = (1.109, 0.0, 0.8149)
ob_camera.lock_rotations_4d = False
ob_camera.empty_display_type = 'ARROWS'
ob_camera.color = (0.0, 0.0, 0.0, 0.0)
ob_camera.display_type = 'WIRE'
ob_camera.lineart.crease_threshold = 0.0
ob_cube_001.location = (7.896, 0.0, 0.0)
ob_crate.location = (0.0, 0.0, 0.0)

# ---- collection membership
col_collection.objects.link(ob_cube)
col_collection.objects.link(ob_light)
col_collection.objects.link(ob_camera)
col_collection.objects.link(ob_cube_001)
col_collection.objects.link(ob_crate)

# ---- scene / render settings (as saved in the file)
scene.camera = ob_camera
scene.frame_start = 1; scene.frame_end = 250; scene.frame_set(234)
scene.render.engine = 'BLENDER_EEVEE_NEXT'
scene.cycles.sampling_pattern = 'TABULATED_SOBOL'
scene.cycles.use_light_tree = False
scene.view_settings.view_transform = 'Filmic'
bpy.context.view_layer.update()
